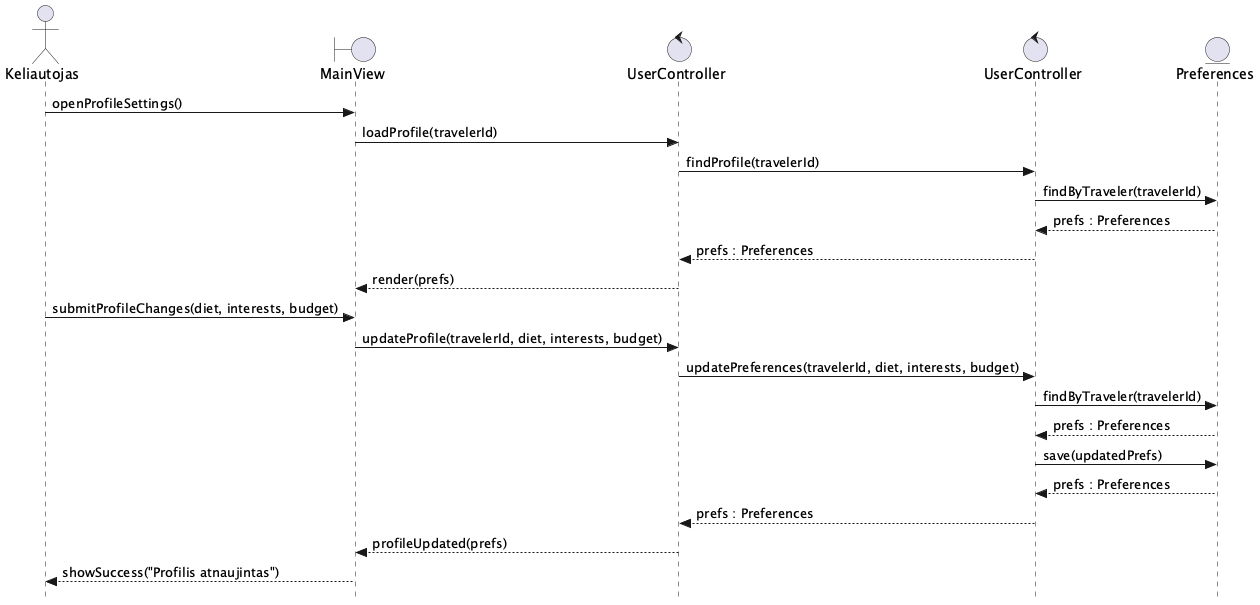

The diagram above was rendered by PlantUML. Its source (embedded in the PNG):
@startuml Redaguoti_profili
skinparam style strictuml

actor Keliautojas as A
boundary MainView as V
control UserController as FEC
control "UserController" as BEC
entity Preferences as E

A -> V : openProfileSettings()
V -> FEC : loadProfile(travelerId)
FEC -> BEC : findProfile(travelerId)
BEC -> E : findByTraveler(travelerId)
E --> BEC : prefs : Preferences
BEC --> FEC : prefs : Preferences
FEC --> V : render(prefs)

A -> V : submitProfileChanges(diet, interests, budget)
V -> FEC : updateProfile(travelerId, diet, interests, budget)
FEC -> BEC : updatePreferences(travelerId, diet, interests, budget)
BEC -> E : findByTraveler(travelerId)
E --> BEC : prefs : Preferences
BEC -> E : save(updatedPrefs)
E --> BEC : prefs : Preferences
BEC --> FEC : prefs : Preferences
FEC --> V : profileUpdated(prefs)
V --> A : showSuccess("Profilis atnaujintas")
@enduml